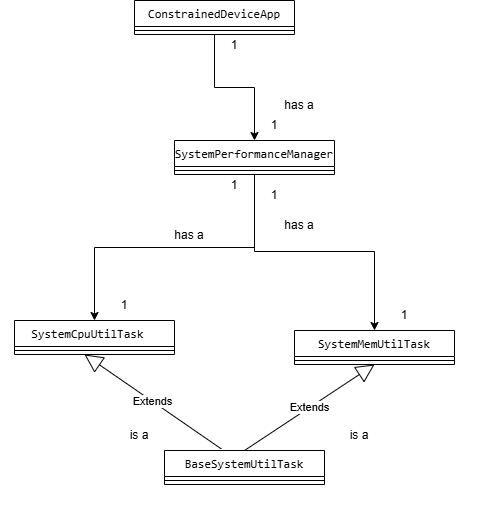

The diagram above was exported from draw.io. Its source (the exported page's mxGraphModel, read from the mxfile embedded in the PNG):
<mxGraphModel dx="1026" dy="518" grid="1" gridSize="10" guides="1" tooltips="1" connect="1" arrows="1" fold="1" page="1" pageScale="1" pageWidth="850" pageHeight="1100" background="#FFFFFF" math="0" shadow="0">
  <root>
    <mxCell id="0" />
    <mxCell id="1" parent="0" />
    <mxCell id="IXc4f1MhK-tKkhGWaEMn-10" style="edgeStyle=orthogonalEdgeStyle;rounded=0;orthogonalLoop=1;jettySize=auto;html=1;exitX=0.5;exitY=1;exitDx=0;exitDy=0;entryX=0.5;entryY=0;entryDx=0;entryDy=0;" edge="1" parent="1" source="IXc4f1MhK-tKkhGWaEMn-30" target="IXc4f1MhK-tKkhGWaEMn-26">
      <mxGeometry relative="1" as="geometry" />
    </mxCell>
    <mxCell id="IXc4f1MhK-tKkhGWaEMn-15" style="edgeStyle=orthogonalEdgeStyle;rounded=0;orthogonalLoop=1;jettySize=auto;html=1;exitX=0.5;exitY=1;exitDx=0;exitDy=0;entryX=0.5;entryY=0;entryDx=0;entryDy=0;" edge="1" parent="1" source="IXc4f1MhK-tKkhGWaEMn-26" target="IXc4f1MhK-tKkhGWaEMn-33">
      <mxGeometry relative="1" as="geometry" />
    </mxCell>
    <mxCell id="IXc4f1MhK-tKkhGWaEMn-16" value="1" style="text;html=1;align=center;verticalAlign=middle;whiteSpace=wrap;rounded=0;" vertex="1" parent="1">
      <mxGeometry x="450" y="60" width="20" height="10" as="geometry" />
    </mxCell>
    <mxCell id="IXc4f1MhK-tKkhGWaEMn-18" value="1" style="text;html=1;align=center;verticalAlign=middle;whiteSpace=wrap;rounded=0;" vertex="1" parent="1">
      <mxGeometry x="490" y="140" width="20" height="10" as="geometry" />
    </mxCell>
    <mxCell id="IXc4f1MhK-tKkhGWaEMn-19" value="1" style="text;html=1;align=center;verticalAlign=middle;whiteSpace=wrap;rounded=0;" vertex="1" parent="1">
      <mxGeometry x="340" y="320" width="20" height="10" as="geometry" />
    </mxCell>
    <mxCell id="IXc4f1MhK-tKkhGWaEMn-23" value="1" style="text;html=1;align=center;verticalAlign=middle;whiteSpace=wrap;rounded=0;" vertex="1" parent="1">
      <mxGeometry x="490" y="210" width="20" height="10" as="geometry" />
    </mxCell>
    <mxCell id="IXc4f1MhK-tKkhGWaEMn-41" style="edgeStyle=orthogonalEdgeStyle;rounded=0;orthogonalLoop=1;jettySize=auto;html=1;entryX=0.5;entryY=0;entryDx=0;entryDy=0;" edge="1" parent="1" target="IXc4f1MhK-tKkhGWaEMn-38">
      <mxGeometry relative="1" as="geometry">
        <mxPoint x="480" y="200" as="sourcePoint" />
        <Array as="points">
          <mxPoint x="480" y="271" />
          <mxPoint x="600" y="271" />
        </Array>
      </mxGeometry>
    </mxCell>
    <mxCell id="IXc4f1MhK-tKkhGWaEMn-26" value="&lt;pre style=&quot;font-size: var(--meta-font-size); font-weight: 400; margin-top: 0px; margin-bottom: 0px; padding: 0px 16px 12px; overflow: auto; line-height: var(--meta-line-height); tab-size: 4; word-break: normal; overflow-wrap: normal; hyphens: none; text-align: start;&quot; class=&quot;xnk8lw1 xuix1fa x1foagu1 xdj266r x11i5rnm xat24cr x1mh8g0r xw2csxc x1odjw0f x1k5ss6i x1sdyfia x1lldw8n xp3md9m xp5j34i xsag5q8 x1swvt13 x1pi30zi xexx8yu&quot;&gt;SystemPerformanceManager&lt;/pre&gt;&lt;pre style=&quot;font-size: var(--meta-font-size); font-weight: 400; margin-top: 0px; margin-bottom: 0px; padding: 0px 16px 12px; overflow: auto; line-height: var(--meta-line-height); tab-size: 4; word-break: normal; overflow-wrap: normal; hyphens: none; text-align: start;&quot; class=&quot;xnk8lw1 xuix1fa x1foagu1 xdj266r x11i5rnm xat24cr x1mh8g0r xw2csxc x1odjw0f x1k5ss6i x1sdyfia x1lldw8n xp3md9m xp5j34i xsag5q8 x1swvt13 x1pi30zi xexx8yu&quot;&gt;&lt;br&gt;&lt;/pre&gt;&lt;pre style=&quot;font-size: var(--meta-font-size); font-weight: 400; margin-top: 0px; margin-bottom: 0px; padding: 0px 16px 12px; overflow: auto; line-height: var(--meta-line-height); tab-size: 4; word-break: normal; overflow-wrap: normal; hyphens: none; text-align: start;&quot; class=&quot;xnk8lw1 xuix1fa x1foagu1 xdj266r x11i5rnm xat24cr x1mh8g0r xw2csxc x1odjw0f x1k5ss6i x1sdyfia x1lldw8n xp3md9m xp5j34i xsag5q8 x1swvt13 x1pi30zi xexx8yu&quot;&gt;&lt;br&gt;&lt;/pre&gt;&lt;pre style=&quot;font-size: var(--meta-font-size); font-weight: 400; margin-top: 0px; margin-bottom: 0px; padding: 0px 16px 12px; overflow: auto; line-height: var(--meta-line-height); tab-size: 4; word-break: normal; overflow-wrap: normal; hyphens: none; text-align: start;&quot; class=&quot;xnk8lw1 xuix1fa x1foagu1 xdj266r x11i5rnm xat24cr x1mh8g0r xw2csxc x1odjw0f x1k5ss6i x1sdyfia x1lldw8n xp3md9m xp5j34i xsag5q8 x1swvt13 x1pi30zi xexx8yu&quot;&gt;&lt;br&gt;&lt;/pre&gt;" style="swimlane;fontStyle=1;align=center;verticalAlign=top;childLayout=stackLayout;horizontal=1;startSize=26;horizontalStack=0;resizeParent=1;resizeParentMax=0;resizeLast=0;collapsible=1;marginBottom=0;whiteSpace=wrap;html=1;" vertex="1" parent="1">
      <mxGeometry x="400" y="160" width="160" height="34" as="geometry" />
    </mxCell>
    <mxCell id="IXc4f1MhK-tKkhGWaEMn-28" value="" style="line;strokeWidth=1;fillColor=none;align=left;verticalAlign=middle;spacingTop=-1;spacingLeft=3;spacingRight=3;rotatable=0;labelPosition=right;points=[];portConstraint=eastwest;strokeColor=inherit;" vertex="1" parent="IXc4f1MhK-tKkhGWaEMn-26">
      <mxGeometry y="26" width="160" height="8" as="geometry" />
    </mxCell>
    <mxCell id="IXc4f1MhK-tKkhGWaEMn-30" value="&lt;pre style=&quot;font-size: var(--meta-font-size); font-weight: 400; margin-top: 0px; margin-bottom: 0px; padding: 0px 16px 12px; overflow: auto; line-height: var(--meta-line-height); tab-size: 4; word-break: normal; overflow-wrap: normal; hyphens: none; text-align: start;&quot; class=&quot;xnk8lw1 xuix1fa x1foagu1 xdj266r x11i5rnm xat24cr x1mh8g0r xw2csxc x1odjw0f x1k5ss6i x1sdyfia x1lldw8n xp3md9m xp5j34i xsag5q8 x1swvt13 x1pi30zi xexx8yu&quot;&gt;&lt;code style=&quot;font-family: var(--abra-code-font-family);&quot; class=&quot;x1wqzl2e&quot;&gt;ConstrainedDeviceApp&lt;/code&gt;&lt;/pre&gt;" style="swimlane;fontStyle=1;align=center;verticalAlign=top;childLayout=stackLayout;horizontal=1;startSize=26;horizontalStack=0;resizeParent=1;resizeParentMax=0;resizeLast=0;collapsible=1;marginBottom=0;whiteSpace=wrap;html=1;" vertex="1" parent="1">
      <mxGeometry x="360" y="20" width="160" height="34" as="geometry" />
    </mxCell>
    <mxCell id="IXc4f1MhK-tKkhGWaEMn-31" value="" style="line;strokeWidth=1;fillColor=none;align=left;verticalAlign=middle;spacingTop=-1;spacingLeft=3;spacingRight=3;rotatable=0;labelPosition=right;points=[];portConstraint=eastwest;strokeColor=inherit;" vertex="1" parent="IXc4f1MhK-tKkhGWaEMn-30">
      <mxGeometry y="26" width="160" height="8" as="geometry" />
    </mxCell>
    <mxCell id="IXc4f1MhK-tKkhGWaEMn-33" value="&lt;pre style=&quot;font-size: var(--meta-font-size); font-weight: 400; margin-top: 0px; margin-bottom: 0px; padding: 0px 16px 12px; overflow: auto; line-height: var(--meta-line-height); tab-size: 4; word-break: normal; overflow-wrap: normal; hyphens: none; text-align: start;&quot; class=&quot;xnk8lw1 xuix1fa x1foagu1 xdj266r x11i5rnm xat24cr x1mh8g0r xw2csxc x1odjw0f x1k5ss6i x1sdyfia x1lldw8n xp3md9m xp5j34i xsag5q8 x1swvt13 x1pi30zi xexx8yu&quot;&gt;&lt;pre style=&quot;font-size: var(--meta-font-size); margin-top: 0px; margin-bottom: 0px; padding: 0px 16px 12px; overflow: auto; line-height: var(--meta-line-height); tab-size: 4; word-break: normal; overflow-wrap: normal; hyphens: none;&quot; class=&quot;xnk8lw1 xuix1fa x1foagu1 xdj266r x11i5rnm xat24cr x1mh8g0r xw2csxc x1odjw0f x1k5ss6i x1sdyfia x1lldw8n xp3md9m xp5j34i xsag5q8 x1swvt13 x1pi30zi xexx8yu&quot;&gt;&lt;code style=&quot;font-family: var(--abra-code-font-family);&quot; class=&quot;x1wqzl2e&quot;&gt;SystemCpuUtilTask  &lt;/code&gt;&lt;/pre&gt;&lt;/pre&gt;" style="swimlane;fontStyle=1;align=center;verticalAlign=top;childLayout=stackLayout;horizontal=1;startSize=26;horizontalStack=0;resizeParent=1;resizeParentMax=0;resizeLast=0;collapsible=1;marginBottom=0;whiteSpace=wrap;html=1;" vertex="1" parent="1">
      <mxGeometry x="240" y="340" width="160" height="34" as="geometry" />
    </mxCell>
    <mxCell id="IXc4f1MhK-tKkhGWaEMn-34" value="" style="line;strokeWidth=1;fillColor=none;align=left;verticalAlign=middle;spacingTop=-1;spacingLeft=3;spacingRight=3;rotatable=0;labelPosition=right;points=[];portConstraint=eastwest;strokeColor=inherit;" vertex="1" parent="IXc4f1MhK-tKkhGWaEMn-33">
      <mxGeometry y="26" width="160" height="8" as="geometry" />
    </mxCell>
    <mxCell id="IXc4f1MhK-tKkhGWaEMn-38" value="&lt;pre style=&quot;font-size: var(--meta-font-size); font-weight: 400; margin-top: 0px; margin-bottom: 0px; padding: 0px 16px 12px; overflow: auto; line-height: var(--meta-line-height); tab-size: 4; word-break: normal; overflow-wrap: normal; hyphens: none; text-align: start;&quot; class=&quot;xnk8lw1 xuix1fa x1foagu1 xdj266r x11i5rnm xat24cr x1mh8g0r xw2csxc x1odjw0f x1k5ss6i x1sdyfia x1lldw8n xp3md9m xp5j34i xsag5q8 x1swvt13 x1pi30zi xexx8yu&quot;&gt;&lt;pre style=&quot;font-size: var(--meta-font-size); margin-top: 0px; margin-bottom: 0px; padding: 0px 16px 12px; overflow: auto; line-height: var(--meta-line-height); tab-size: 4; word-break: normal; overflow-wrap: normal; hyphens: none;&quot; class=&quot;xnk8lw1 xuix1fa x1foagu1 xdj266r x11i5rnm xat24cr x1mh8g0r xw2csxc x1odjw0f x1k5ss6i x1sdyfia x1lldw8n xp3md9m xp5j34i xsag5q8 x1swvt13 x1pi30zi xexx8yu&quot;&gt;&lt;pre style=&quot;margin-top: 0px; margin-bottom: 0px; padding: 0px 16px 12px; overflow: auto; line-height: var(--meta-line-height); tab-size: 4; word-break: normal; font-size: var(--meta-font-size); overflow-wrap: normal; hyphens: none;&quot; class=&quot;xnk8lw1 xuix1fa x1foagu1 xdj266r x11i5rnm xat24cr x1mh8g0r xw2csxc x1odjw0f x1k5ss6i x1sdyfia x1lldw8n xp3md9m xp5j34i xsag5q8 x1swvt13 x1pi30zi xexx8yu&quot;&gt;&lt;code style=&quot;font-family: var(--abra-code-font-family);&quot; class=&quot;x1wqzl2e&quot;&gt;SystemMemUtilTask&lt;/code&gt;&lt;/pre&gt;&lt;/pre&gt;&lt;/pre&gt;" style="swimlane;fontStyle=1;align=center;verticalAlign=top;childLayout=stackLayout;horizontal=1;startSize=26;horizontalStack=0;resizeParent=1;resizeParentMax=0;resizeLast=0;collapsible=1;marginBottom=0;whiteSpace=wrap;html=1;" vertex="1" parent="1">
      <mxGeometry x="520" y="350" width="160" height="34" as="geometry" />
    </mxCell>
    <mxCell id="IXc4f1MhK-tKkhGWaEMn-39" value="" style="line;strokeWidth=1;fillColor=none;align=left;verticalAlign=middle;spacingTop=-1;spacingLeft=3;spacingRight=3;rotatable=0;labelPosition=right;points=[];portConstraint=eastwest;strokeColor=inherit;" vertex="1" parent="IXc4f1MhK-tKkhGWaEMn-38">
      <mxGeometry y="26" width="160" height="8" as="geometry" />
    </mxCell>
    <mxCell id="IXc4f1MhK-tKkhGWaEMn-42" value="1" style="text;html=1;align=center;verticalAlign=middle;whiteSpace=wrap;rounded=0;" vertex="1" parent="1">
      <mxGeometry x="620" y="330" width="20" height="10" as="geometry" />
    </mxCell>
    <mxCell id="IXc4f1MhK-tKkhGWaEMn-44" value="&lt;pre style=&quot;font-size: var(--meta-font-size); font-weight: 400; margin-top: 0px; margin-bottom: 0px; padding: 0px 16px 12px; overflow: auto; line-height: var(--meta-line-height); tab-size: 4; word-break: normal; overflow-wrap: normal; hyphens: none; text-align: start;&quot; class=&quot;xnk8lw1 xuix1fa x1foagu1 xdj266r x11i5rnm xat24cr x1mh8g0r xw2csxc x1odjw0f x1k5ss6i x1sdyfia x1lldw8n xp3md9m xp5j34i xsag5q8 x1swvt13 x1pi30zi xexx8yu&quot;&gt;&lt;pre style=&quot;font-size: var(--meta-font-size); margin-top: 0px; margin-bottom: 0px; padding: 0px 16px 12px; overflow: auto; line-height: var(--meta-line-height); tab-size: 4; word-break: normal; overflow-wrap: normal; hyphens: none;&quot; class=&quot;xnk8lw1 xuix1fa x1foagu1 xdj266r x11i5rnm xat24cr x1mh8g0r xw2csxc x1odjw0f x1k5ss6i x1sdyfia x1lldw8n xp3md9m xp5j34i xsag5q8 x1swvt13 x1pi30zi xexx8yu&quot;&gt;&lt;pre style=&quot;margin-top: 0px; margin-bottom: 0px; padding: 0px 16px 12px; overflow: auto; line-height: var(--meta-line-height); tab-size: 4; word-break: normal; font-size: var(--meta-font-size); overflow-wrap: normal; hyphens: none;&quot; class=&quot;xnk8lw1 xuix1fa x1foagu1 xdj266r x11i5rnm xat24cr x1mh8g0r xw2csxc x1odjw0f x1k5ss6i x1sdyfia x1lldw8n xp3md9m xp5j34i xsag5q8 x1swvt13 x1pi30zi xexx8yu&quot;&gt;&lt;code style=&quot;font-family: var(--abra-code-font-family);&quot; class=&quot;x1wqzl2e&quot;&gt;BaseSystemUtilTask&lt;/code&gt;&lt;/pre&gt;&lt;/pre&gt;&lt;/pre&gt;" style="swimlane;fontStyle=1;align=center;verticalAlign=top;childLayout=stackLayout;horizontal=1;startSize=26;horizontalStack=0;resizeParent=1;resizeParentMax=0;resizeLast=0;collapsible=1;marginBottom=0;whiteSpace=wrap;html=1;" vertex="1" parent="1">
      <mxGeometry x="390" y="470" width="160" height="34" as="geometry" />
    </mxCell>
    <mxCell id="IXc4f1MhK-tKkhGWaEMn-45" value="" style="line;strokeWidth=1;fillColor=none;align=left;verticalAlign=middle;spacingTop=-1;spacingLeft=3;spacingRight=3;rotatable=0;labelPosition=right;points=[];portConstraint=eastwest;strokeColor=inherit;" vertex="1" parent="IXc4f1MhK-tKkhGWaEMn-44">
      <mxGeometry y="26" width="160" height="8" as="geometry" />
    </mxCell>
    <mxCell id="IXc4f1MhK-tKkhGWaEMn-48" value="Extends" style="endArrow=block;endSize=16;endFill=0;html=1;rounded=0;exitX=0.355;exitY=-0.047;exitDx=0;exitDy=0;exitPerimeter=0;" edge="1" parent="1" source="IXc4f1MhK-tKkhGWaEMn-44">
      <mxGeometry width="160" relative="1" as="geometry">
        <mxPoint x="150" y="374" as="sourcePoint" />
        <mxPoint x="310" y="374" as="targetPoint" />
      </mxGeometry>
    </mxCell>
    <mxCell id="IXc4f1MhK-tKkhGWaEMn-49" value="Extends" style="endArrow=block;endSize=16;endFill=0;html=1;rounded=0;entryX=0.5;entryY=1;entryDx=0;entryDy=0;exitX=0.5;exitY=0;exitDx=0;exitDy=0;" edge="1" parent="1" source="IXc4f1MhK-tKkhGWaEMn-44" target="IXc4f1MhK-tKkhGWaEMn-38">
      <mxGeometry width="160" relative="1" as="geometry">
        <mxPoint x="340" y="480" as="sourcePoint" />
        <mxPoint x="500" y="480" as="targetPoint" />
      </mxGeometry>
    </mxCell>
    <mxCell id="IXc4f1MhK-tKkhGWaEMn-52" value="1" style="text;html=1;align=center;verticalAlign=middle;whiteSpace=wrap;rounded=0;" vertex="1" parent="1">
      <mxGeometry x="450" y="200" width="20" height="10" as="geometry" />
    </mxCell>
    <mxCell id="IXc4f1MhK-tKkhGWaEMn-53" value="has a" style="text;html=1;align=center;verticalAlign=middle;whiteSpace=wrap;rounded=0;" vertex="1" parent="1">
      <mxGeometry x="500" y="110" width="50" height="30" as="geometry" />
    </mxCell>
    <mxCell id="IXc4f1MhK-tKkhGWaEMn-56" value="has a" style="text;html=1;align=center;verticalAlign=middle;whiteSpace=wrap;rounded=0;" vertex="1" parent="1">
      <mxGeometry x="500" y="230" width="50" height="30" as="geometry" />
    </mxCell>
    <mxCell id="IXc4f1MhK-tKkhGWaEMn-57" value="has a" style="text;html=1;align=center;verticalAlign=middle;whiteSpace=wrap;rounded=0;" vertex="1" parent="1">
      <mxGeometry x="390" y="240" width="50" height="30" as="geometry" />
    </mxCell>
    <mxCell id="IXc4f1MhK-tKkhGWaEMn-58" value="is a" style="text;html=1;align=center;verticalAlign=middle;whiteSpace=wrap;rounded=0;" vertex="1" parent="1">
      <mxGeometry x="340" y="440" width="50" height="30" as="geometry" />
    </mxCell>
    <mxCell id="IXc4f1MhK-tKkhGWaEMn-61" value="is a" style="text;html=1;align=center;verticalAlign=middle;whiteSpace=wrap;rounded=0;" vertex="1" parent="1">
      <mxGeometry x="560" y="440" width="50" height="30" as="geometry" />
    </mxCell>
  </root>
</mxGraphModel>